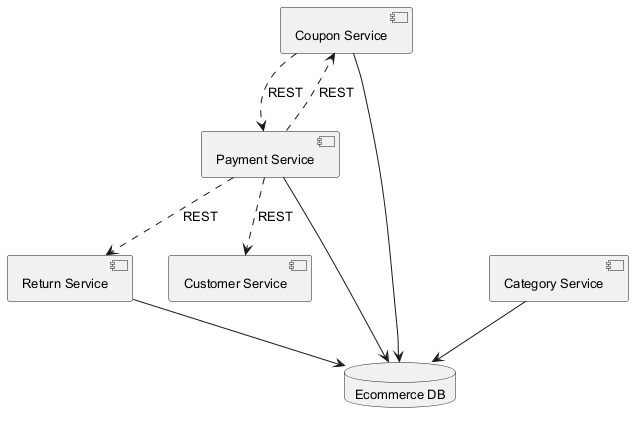

The diagram above was rendered by PlantUML. Its source (embedded in the PNG):
@startuml
skinparam backgroundColor #FFFFFF
skinparam classBackgroundColor #F1F8E9
skinparam classBorderColor #33691E
skinparam defaultFontSize 13
component "Coupon Service" as C_CouponService
component "Category Service" as C_CategoryService
component "Return Service" as C_ReturnService
component "Payment Service" as C_PaymentService
component "Customer Service" as C_CustomerService
database "Ecommerce DB" as DB_ecommerce
C_CouponService --> DB_ecommerce
C_CategoryService --> DB_ecommerce
C_ReturnService --> DB_ecommerce
C_PaymentService --> DB_ecommerce
C_CouponService ..> C_PaymentService : REST
C_PaymentService ..> C_CouponService : REST
C_PaymentService ..> C_CustomerService : REST
C_PaymentService ..> C_ReturnService : REST
@enduml